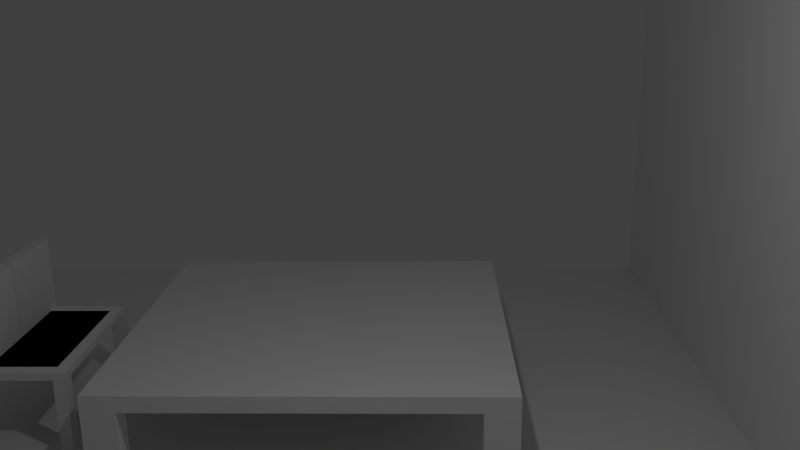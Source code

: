 # Source: henneau-p-a.blend  (saved by Blender 2.72.0; exported with 4.5.12 LTS)
import bpy
from mathutils import Matrix  # noqa: F401  (used for matrix-valued properties, if any)

bpy.ops.wm.read_factory_settings(use_empty=True)
scene = bpy.context.scene
scene.name = 'Scene'

# ---- collections
col_collection_1 = bpy.data.collections.new('Collection 1'); scene.collection.children.link(col_collection_1)

# ---- world
world_world = bpy.data.worlds.new('World'); scene.world = world_world
world_world.color = (0.05088, 0.05088, 0.05088)
world_world.use_sun_shadow = False
world_world.sun_shadow_jitter_overblur = 0.0
world_world.cycles.sampling_method = 'MANUAL'
world_world.cycles.sample_map_resolution = 256

# ---- cameras
cam_camera = bpy.data.cameras.new('Camera')
cam_camera.clip_end = 100.0
cam_camera.lens = 35.0
cam_camera.sensor_width = 32.0
cam_camera.sensor_height = 18.0
cam_camera.ortho_scale = 7.314
cam_camera.dof.focus_distance = 0.0
cam_camera.dof.aperture_fstop = 128.0

# ---- lights
light_lamp = bpy.data.lights.new('Lamp', 'POINT')
light_lamp.transmission_factor = 0.0
light_lamp.cutoff_distance = 30.0
light_lamp.energy = 100.0
light_lamp.shadow_buffer_clip_start = 1.001
light_lamp.shadow_soft_size = 0.1
light_lamp.shadow_maximum_resolution = 0.006
light_lamp.use_absolute_resolution = True
light_lamp.cycles.use_multiple_importance_sampling = False

# ---- meshes
me_cube_002 = bpy.data.meshes.new('Cube.002')
me_cube_002.from_pydata([(-0.001094, -0.4701, -0.02426), (-0.001094, -0.07149, -0.02426), (0.4316, -0.07149, -0.02426), (0.4316, -0.4701, -0.02426), (-0.001094, -0.4701, 0.02203), (-0.001094, -0.07149, 0.02203), (0.4316, -0.07149, 0.02203), (0.4316, -0.4701, 0.02203), (-0.001094, -0.4701, -0.02426), (-0.001094, -0.07149, -0.02426), (0.4316, -0.07149, -0.02426), (0.4316, -0.4701, -0.02426), (-0.001094, -0.4701, 0.02203), (-0.001094, -0.07149, 0.02203), (0.4316, -0.07149, 0.02203), (0.4316, -0.4701, 0.02203), (-0.001094, -0.5388, -0.02426), (0.4316, -0.5388, -0.02426), (-0.001094, -0.5388, 0.02203), (0.4316, -0.5388, 0.02203), (0.5146, -0.07149, -0.02426), (0.5146, -0.4701, -0.02426), (0.5146, -0.07149, 0.02203), (0.5146, -0.4701, 0.02203), (0.5146, -0.5388, -0.02426), (0.5146, -0.5388, 0.02203), (0.4316, -0.4701, -0.4787), (0.4316, -0.5388, -0.4787), (0.5146, -0.4701, -0.4787), (0.5146, -0.5388, -0.4787), (-0.001094, -0.4701, 0.4995), (0.4316, -0.4701, 0.4995), (-0.001094, -0.5388, 0.4995), (0.4316, -0.5388, 0.4995), (0.5146, -0.4701, 0.4995), (0.5146, -0.5388, 0.4995), (-0.001094, 0.001407, -0.02426), (0.4316, 0.001407, -0.02426), (-0.001094, 0.001407, 0.02203), (0.4316, 0.001407, 0.02203), (0.5146, 0.001407, -0.02426), (0.5146, 0.001407, 0.02203), (0.4316, -0.07149, -0.02426), (0.5146, -0.07149, -0.02426), (0.4316, 0.001407, -0.02426), (0.5146, 0.001407, -0.02426), (0.4316, -0.07149, -0.02426), (0.5146, -0.07149, -0.02426), (0.4316, 0.001407, -0.02426), (0.5146, 0.001407, -0.02426), (0.4316, -0.07149, -0.4758), (0.5146, -0.07149, -0.4758), (0.4316, 0.001407, -0.4758), (0.5146, 0.001407, -0.4758)], [], [(4, 0, 1, 5), (5, 1, 2, 6), (6, 2, 3, 7), (7, 3, 0, 4), (0, 3, 2, 1), (7, 4, 5, 6), (12, 13, 9, 8), (10, 37, 44, 42), (11, 21, 28, 26), (8, 11, 17, 16), (8, 9, 10, 11), (15, 14, 13, 12), (19, 18, 16, 17), (25, 23, 34, 35), (19, 25, 35, 33), (12, 8, 16, 18), (22, 23, 21, 20), (21, 23, 25, 24), (19, 17, 24, 25), (11, 10, 20, 21), (14, 15, 23, 22), (14, 22, 41, 39), (27, 26, 28, 29), (24, 17, 27, 29), (21, 24, 29, 28), (17, 11, 26, 27), (31, 30, 32, 33), (31, 33, 35, 34), (12, 18, 32, 30), (18, 19, 33, 32), (15, 12, 30, 31), (23, 15, 31, 34), (38, 39, 37, 36), (37, 39, 41, 40), (22, 20, 40, 41), (10, 9, 36, 37), (13, 14, 39, 38), (9, 13, 38, 36), (42, 44, 48, 46), (40, 20, 43, 45), (37, 40, 45, 44), (20, 10, 42, 43), (46, 48, 52, 50), (45, 43, 47, 49), (44, 45, 49, 48), (43, 42, 46, 47), (51, 50, 52, 53), (49, 47, 51, 53), (48, 49, 53, 52), (47, 46, 50, 51)])
me_cube_002.use_remesh_preserve_volume = False
me_cube_002.use_remesh_preserve_attributes = False
me_cube_002.use_mirror_vertex_groups = False
me_cube_002.update()
me_plane = bpy.data.meshes.new('Plane')
me_plane.from_pydata([(-1.0, -1.0, 0.0), (1.0, -1.0, 0.0), (-1.0, 1.0, 0.0), (1.0, 1.0, 0.0), (-1.0, -1.0, 0.0), (1.0, -1.0, 0.0), (-1.0, -1.0, 0.0), (1.0, -1.0, 0.0), (-1.0, -1.0, 0.0), (1.0, -1.0, 0.0), (-1.0, -1.011, -1.066), (1.0, -1.011, -1.066)], [], [(0, 1, 3, 2), (1, 0, 4, 5), (5, 4, 6, 7), (7, 6, 8, 9), (9, 8, 10, 11)])
me_plane.use_remesh_preserve_volume = False
me_plane.use_remesh_preserve_attributes = False
me_plane.use_mirror_vertex_groups = False
me_plane.update()
me_cube_001 = bpy.data.meshes.new('Cube.001')
me_cube_001.from_pydata([(0.0, 0.0, 9.0), (0.0, 2.0, 9.0), (2.0, 2.0, 9.0), (2.0, 0.0, 9.0), (0.0, 0.0, 11.0), (0.0, 2.0, 11.0), (2.0, 2.0, 11.0), (2.0, 0.0, 11.0), (2.3, 2.0, 9.0), (2.3, 0.0, 9.0), (2.3, 2.0, 11.0), (2.3, 0.0, 11.0), (0.0, 2.4, 9.0), (2.0, 2.4, 9.0), (0.0, 2.4, 11.0), (2.0, 2.4, 11.0), (2.3, 2.4, 9.0), (2.3, 2.4, 11.0), (2.0, 2.0, -1.0), (2.3, 2.0, -1.0), (2.0, 2.4, -1.0), (2.3, 2.4, -1.0)], [], [(4, 5, 1, 0), (2, 13, 20, 18), (3, 2, 8, 9), (7, 4, 0, 3), (0, 1, 2, 3), (7, 6, 5, 4), (10, 11, 9, 8), (7, 3, 9, 11), (6, 7, 11, 10), (6, 10, 17, 15), (14, 15, 13, 12), (13, 15, 17, 16), (10, 8, 16, 17), (2, 1, 12, 13), (5, 6, 15, 14), (1, 5, 14, 12), (19, 18, 20, 21), (16, 8, 19, 21), (13, 16, 21, 20), (8, 2, 18, 19)])
me_cube_001.use_remesh_preserve_volume = False
me_cube_001.use_remesh_preserve_attributes = False
me_cube_001.use_mirror_vertex_groups = False
me_cube_001.update()

# ---- objects
ob_cube_001 = bpy.data.objects.new('Cube.001', me_cube_002)
ob_plane = bpy.data.objects.new('Plane', me_plane)
ob_cube = bpy.data.objects.new('Cube', me_cube_001)
ob_lamp = bpy.data.objects.new('Lamp', light_lamp)
ob_camera = bpy.data.objects.new('Camera', cam_camera)

# ---- transforms, parenting, visibility, modifiers, constraints
ob_cube_001.location = (0.2971, -3.027, 0.9876)
ob_cube_001.scale = (2.118, 2.118, 2.118)
ob_cube_001.lineart.crease_threshold = 0.0
_m = ob_cube_001.modifiers.new('Mirror', 'MIRROR')
ob_plane.location = (0.2579, -0.5655, -0.01721)
ob_plane.scale = (-5.766, -5.766, -5.766)
ob_plane.lineart.crease_threshold = 0.0
ob_cube.location = (0.0, -0.1, 0.1)
ob_cube.scale = (1.0, 1.0, 0.1)
ob_cube.lineart.crease_threshold = 0.0
_m = ob_cube.modifiers.new('Mirror.001', 'MIRROR')
_m.use_axis = (True, True, False)
ob_lamp.location = (4.076, 1.005, 5.904)
ob_lamp.rotation_euler = (0.6503, 0.05522, 1.866)
ob_lamp.lock_rotations_4d = False
ob_lamp.empty_display_type = 'ARROWS'
ob_lamp.color = (0.0, 0.0, 0.0, 0.0)
ob_lamp.lineart.crease_threshold = 0.0
ob_camera.location = (10.77, 1.313, 5.546)
ob_camera.rotation_euler = (1.291, 0.01359, 1.601)
ob_camera.scale = (1.0, 1.0, 1.0)
ob_camera.lock_rotations_4d = False
ob_camera.empty_display_type = 'ARROWS'
ob_camera.color = (0.0, 0.0, 0.0, 0.0)
ob_camera.display_type = 'WIRE'
ob_camera.lineart.crease_threshold = 0.0

# ---- collection membership
col_collection_1.objects.link(ob_cube_001)
col_collection_1.objects.link(ob_plane)
col_collection_1.objects.link(ob_cube)
col_collection_1.objects.link(ob_lamp)
col_collection_1.objects.link(ob_camera)

# ---- scene / render settings (as saved in the file)
scene.camera = ob_camera
scene.frame_start = 1; scene.frame_end = 250; scene.frame_set(0)
scene.render.engine = 'BLENDER_EEVEE_NEXT'
scene.render.resolution_percentage = 50
scene.render.dither_intensity = 0.0
scene.cycles.use_denoising = False
scene.cycles.samples = 10
scene.cycles.sampling_pattern = 'TABULATED_SOBOL'
scene.cycles.light_sampling_threshold = 0.0
scene.cycles.use_adaptive_sampling = False
scene.cycles.use_light_tree = False
scene.cycles.blur_glossy = 0.0
scene.cycles.pixel_filter_type = 'GAUSSIAN'
scene.cycles.sample_clamp_indirect = 0.0
scene.view_settings.view_transform = 'Standard'
bpy.context.view_layer.update()
